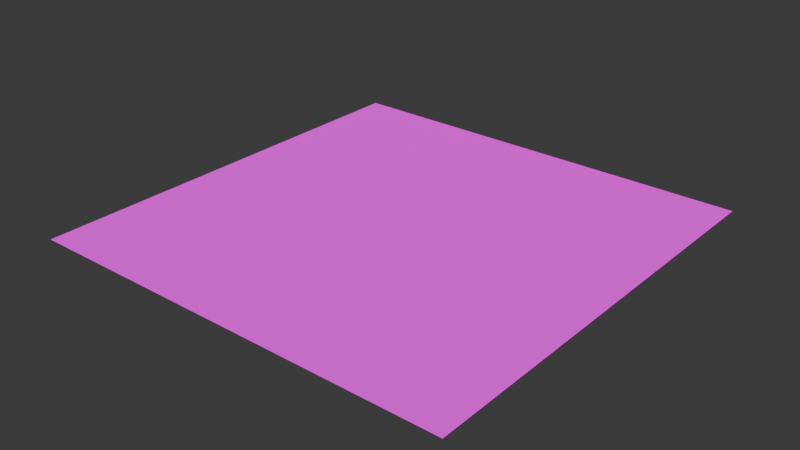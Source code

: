 # Source: Source.blend  (saved by Blender 4.0.36; exported with 4.5.12 LTS)
import bpy
from mathutils import Matrix  # noqa: F401  (used for matrix-valued properties, if any)

bpy.ops.wm.read_factory_settings(use_empty=True)
scene = bpy.context.scene
scene.name = 'Library'

# ---- collections
col_collection = bpy.data.collections.new('Collection'); scene.collection.children.link(col_collection)
col_ui = bpy.data.collections.new('UI'); col_collection.children.link(col_ui)
col_loading_spinner = bpy.data.collections.new('Loading Spinner'); col_ui.children.link(col_loading_spinner)

# ---- images (referenced by path relative to the original .blend; pixels are not part of the script)
import os
ASSET_DIR = os.environ.get("B2B_ASSET_DIR", "")  # directory of the original .blend (textures are referenced by path, not embedded)
HERE = os.path.dirname(os.path.abspath(__file__))  # packed textures are extracted next to this script under _unpacked/

def load_image(name, relpath, width, height, colorspace="sRGB"):
    """Load a texture the original file referenced (path relative to the .blend, or extracted next to this script)."""
    p = next((c for c in (os.path.join(HERE, relpath), os.path.join(ASSET_DIR, relpath)) if relpath and os.path.exists(c)), "")
    if p:
        img = bpy.data.images.load(p, check_existing=True)
        img.name = name
    else:  # same state as the original file: an image datablock whose file is absent (Cycles renders it pink)
        img = bpy.data.images.new(name, width, height)
        img.source = "FILE"
        img.filepath = "//" + (relpath or name)
    img.colorspace_settings.name = colorspace
    return img
img_loading_png = load_image('Loading.png', 'Loading.png', 1024, 1024, 'sRGB')

# ---- materials (node trees are filled in below, after node groups)
mat_spinner_material = bpy.data.materials.new('Spinner Material')
mat_spinner_material.use_transparent_shadow = False

# ---- material node trees
mat_spinner_material.use_nodes = True; mat_spinner_material.node_tree.nodes.clear()
_N = mat_spinner_material.node_tree.nodes; _L = mat_spinner_material.node_tree.links
n0 = _N.new('ShaderNodeOutputMaterial'); n0.name = 'Material Output'; n0.location = (300, 300)
n1 = _N.new('ShaderNodeBsdfDiffuse'); n1.name = 'Diffuse BSDF'; n1.location = (10, 300)
n1.inputs[1].default_value = 0.5
n2 = _N.new('ShaderNodeTexImage'); n2.name = 'Image Texture'; n2.location = (-280, 280)
n2.image = img_loading_png
n2.interpolation = 'Closest'
_L.new(n1.outputs[0], n0.inputs[0])
_L.new(n2.outputs[0], n1.inputs[0])
n0.is_active_output = True

# ---- world
world_world = bpy.data.worlds.new('World'); scene.world = world_world
world_world.use_nodes = True; world_world.node_tree.nodes.clear()
_N = world_world.node_tree.nodes; _L = world_world.node_tree.links
n0 = _N.new('ShaderNodeOutputWorld'); n0.name = 'World Output'; n0.location = (300, 300)
n1 = _N.new('ShaderNodeBackground'); n1.name = 'Background'; n1.location = (10, 300)
n1.inputs[0].default_value = (0.05088, 0.05088, 0.05088, 1.0)
_L.new(n1.outputs[0], n0.inputs[0])
n0.is_active_output = True
world_world.color = (0.05088, 0.05088, 0.05088)
world_world.use_sun_shadow = False
world_world.sun_shadow_jitter_overblur = 0.0

# ---- meshes
me_plane = bpy.data.meshes.new('Plane')
me_plane.from_pydata([(-1.0, -1.0, 0.0), (1.0, -1.0, 0.0), (-1.0, 1.0, 0.0), (1.0, 1.0, 0.0)], [], [(0, 1, 3, 2)])
_uv = me_plane.uv_layers.new(name='UVMap')
_uv.uv.foreach_set('vector', [0.0, 0.0, 1.0, 0.0, 1.0, 1.0, 0.0, 1.0])
me_plane.materials.append(mat_spinner_material)
me_plane.update()

# ---- objects
ob_loading_spinner = bpy.data.objects.new('Loading Spinner', me_plane)

# ---- transforms, parenting, visibility, modifiers, constraints
ob_loading_spinner.location = (0.0, 0.0, 0.0)

# ---- collection membership
col_loading_spinner.objects.link(ob_loading_spinner)

# ---- scene / render settings (as saved in the file)
scene.frame_start = 1; scene.frame_end = 60; scene.frame_set(1)
scene.render.engine = 'BLENDER_EEVEE_NEXT'
scene.cycles.sampling_pattern = 'TABULATED_SOBOL'
bpy.context.view_layer.update()

# ---- added for rendering (the .blend has no active camera and no usable light): camera, sun
cam_auto = bpy.data.cameras.new('AutoCamera')
cam_auto.lens = 50.0
cam_auto.sensor_width = 36.0
cam_auto.clip_end = 1000.0
ob_auto_camera = bpy.data.objects.new('AutoCamera', cam_auto)
scene.collection.objects.link(ob_auto_camera)
ob_auto_camera.location = (2.61693, -3.14032, 2.09354)
ob_auto_camera.rotation_euler = (1.09748, -7.21219e-08, 0.694738)
scene.camera = ob_auto_camera
light_auto_sun = bpy.data.lights.new('AutoSun', 'SUN')
light_auto_sun.energy = 3.0
light_auto_sun.angle = 0.0523599
ob_auto_sun = bpy.data.objects.new('AutoSun', light_auto_sun)
scene.collection.objects.link(ob_auto_sun)
ob_auto_sun.rotation_euler = (0.872665, 0.174533, 0.523599)
bpy.context.view_layer.update()
